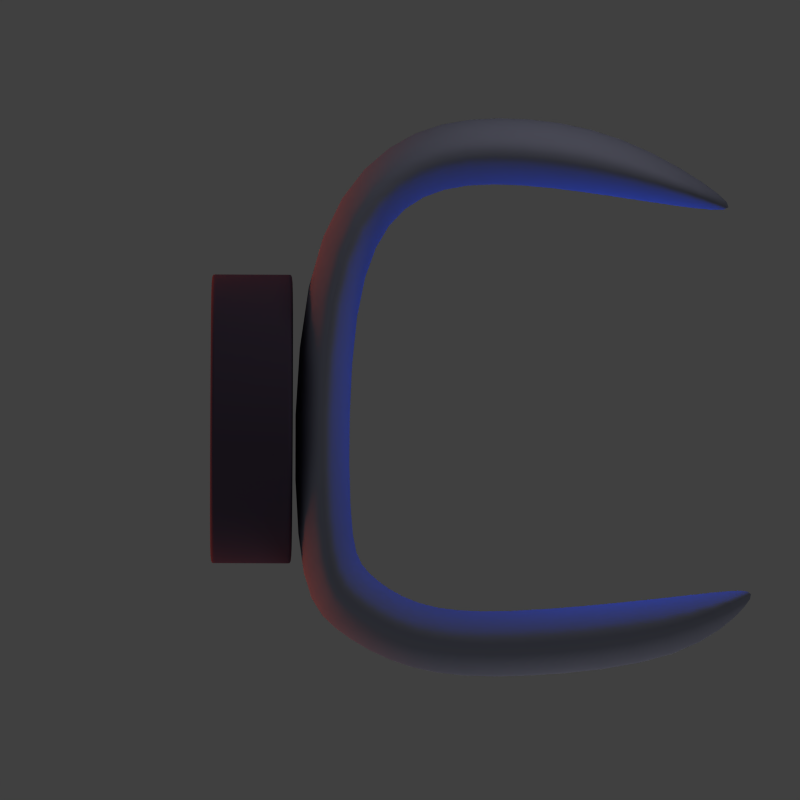 # Source: space-ship.blend  (saved by Blender 2.63.0; exported with 4.5.12 LTS)
import bpy
from mathutils import Matrix  # noqa: F401  (used for matrix-valued properties, if any)

bpy.ops.wm.read_factory_settings(use_empty=True)
scene = bpy.context.scene
scene.name = 'Scene'

# ---- collections
col_collection_1 = bpy.data.collections.new('Collection 1'); scene.collection.children.link(col_collection_1)

# ---- materials (node trees are filled in below, after node groups)
mat_material_001 = bpy.data.materials.new('Material.001')
mat_material_001.alpha_threshold = 0.0
mat_material_001.use_transparent_shadow = False
mat_material_001.diffuse_color = (0.144, 0.1071, 0.1679, 1.0)
mat_material_001.roughness = 0.5
mat_material_001.line_color = (0.0, 0.0, 0.0, 1.0)
mat_material = bpy.data.materials.new('Material')
mat_material.alpha_threshold = 0.0
mat_material.use_transparent_shadow = False
mat_material.diffuse_color = (0.4297, 0.4544, 0.5926, 1.0)
mat_material.roughness = 0.5
mat_material.line_color = (0.0, 0.0, 0.0, 1.0)

# ---- material node trees

# ---- world
world_world = bpy.data.worlds.new('World'); scene.world = world_world
world_world.color = (0.05088, 0.05088, 0.05088)
world_world.use_sun_shadow = False
world_world.sun_shadow_jitter_overblur = 0.0
world_world.cycles.sampling_method = 'MANUAL'
world_world.cycles.sample_map_resolution = 256

# ---- cameras
cam_camera = bpy.data.cameras.new('Camera')
cam_camera.type = 'ORTHO'
cam_camera.clip_end = 100.0
cam_camera.lens = 35.0
cam_camera.sensor_width = 32.0
cam_camera.sensor_height = 18.0
cam_camera.ortho_scale = 10.0
cam_camera.dof.focus_distance = 0.0
cam_camera.dof.aperture_fstop = 128.0

# ---- lights
light_lamp_005 = bpy.data.lights.new('Lamp.005', 'POINT')
light_lamp_005.color = (1.0, 0.1115, 0.0222)
light_lamp_005.transmission_factor = 0.0
light_lamp_005.cutoff_distance = 30.0
light_lamp_005.energy = 100.0
light_lamp_005.shadow_buffer_clip_start = 1.001
light_lamp_005.shadow_soft_size = 1.0
light_lamp_005.shadow_maximum_resolution = 0.006
light_lamp_005.use_absolute_resolution = True
light_lamp_005.cycles.use_multiple_importance_sampling = False
light_lamp_004 = bpy.data.lights.new('Lamp.004', 'POINT')
light_lamp_004.color = (1.0, 0.1115, 0.0222)
light_lamp_004.transmission_factor = 0.0
light_lamp_004.cutoff_distance = 30.0
light_lamp_004.energy = 100.0
light_lamp_004.shadow_buffer_clip_start = 1.001
light_lamp_004.shadow_soft_size = 1.0
light_lamp_004.shadow_maximum_resolution = 0.006
light_lamp_004.use_absolute_resolution = True
light_lamp_004.cycles.use_multiple_importance_sampling = False
light_lamp_003 = bpy.data.lights.new('Lamp.003', 'POINT')
light_lamp_003.color = (1.0, 0.932, 0.9448)
light_lamp_003.transmission_factor = 0.0
light_lamp_003.cutoff_distance = 30.0
light_lamp_003.energy = 100.0
light_lamp_003.shadow_buffer_clip_start = 1.001
light_lamp_003.shadow_soft_size = 1.0
light_lamp_003.shadow_maximum_resolution = 0.006
light_lamp_003.use_absolute_resolution = True
light_lamp_003.cycles.use_multiple_importance_sampling = False
light_lamp_002 = bpy.data.lights.new('Lamp.002', 'POINT')
light_lamp_002.color = (1.0, 0.9333, 0.9743)
light_lamp_002.transmission_factor = 0.0
light_lamp_002.cutoff_distance = 30.0
light_lamp_002.energy = 100.0
light_lamp_002.shadow_buffer_clip_start = 1.001
light_lamp_002.shadow_soft_size = 1.0
light_lamp_002.shadow_maximum_resolution = 0.006
light_lamp_002.use_absolute_resolution = True
light_lamp_002.cycles.use_multiple_importance_sampling = False
light_lamp_001 = bpy.data.lights.new('Lamp.001', 'POINT')
light_lamp_001.color = (1.0, 0.1115, 0.0222)
light_lamp_001.transmission_factor = 0.0
light_lamp_001.cutoff_distance = 30.0
light_lamp_001.energy = 100.0
light_lamp_001.shadow_buffer_clip_start = 1.001
light_lamp_001.shadow_soft_size = 1.0
light_lamp_001.shadow_maximum_resolution = 0.006
light_lamp_001.use_absolute_resolution = True
light_lamp_001.cycles.use_multiple_importance_sampling = False
light_lamp = bpy.data.lights.new('Lamp', 'POINT')
light_lamp.color = (0.0, 0.09364, 1.0)
light_lamp.transmission_factor = 0.0
light_lamp.cutoff_distance = 30.0
light_lamp.energy = 100.0
light_lamp.shadow_buffer_clip_start = 1.001
light_lamp.shadow_soft_size = 1.0
light_lamp.shadow_maximum_resolution = 0.006
light_lamp.use_absolute_resolution = True
light_lamp.cycles.use_multiple_importance_sampling = False

# ---- meshes
me_cylinder_001 = bpy.data.meshes.new('Cylinder.001')
me_cylinder_001.from_pydata([(0.0, 0.0, -1.0), (0.0, 0.0, 1.0), (0.0, 1.0, -1.0), (0.0, 1.0, 1.0), (0.1951, 0.9808, -1.0), (0.1951, 0.9808, 1.0), (0.3827, 0.9239, -1.0), (0.3827, 0.9239, 1.0), (0.5556, 0.8315, -1.0), (0.5556, 0.8315, 1.0), (0.7071, 0.7071, -1.0), (0.7071, 0.7071, 1.0), (0.8315, 0.5556, -1.0), (0.8315, 0.5556, 1.0), (0.9239, 0.3827, -1.0), (0.9239, 0.3827, 1.0), (0.9808, 0.1951, -1.0), (0.9808, 0.1951, 1.0), (1.0, 7.55e-08, -1.0), (1.0, 7.55e-08, 1.0), (0.9808, -0.1951, -1.0), (0.9808, -0.1951, 1.0), (0.9239, -0.3827, -1.0), (0.9239, -0.3827, 1.0), (0.8315, -0.5556, -1.0), (0.8315, -0.5556, 1.0), (0.7071, -0.7071, -1.0), (0.7071, -0.7071, 1.0), (0.5556, -0.8315, -1.0), (0.5556, -0.8315, 1.0), (0.3827, -0.9239, -1.0), (0.3827, -0.9239, 1.0), (0.1951, -0.9808, -1.0), (0.1951, -0.9808, 1.0), (-3.258e-07, -1.0, -1.0), (-3.258e-07, -1.0, 1.0), (-0.1951, -0.9808, -1.0), (-0.1951, -0.9808, 1.0), (-0.3827, -0.9239, -1.0), (-0.3827, -0.9239, 1.0), (-0.5556, -0.8315, -1.0), (-0.5556, -0.8315, 1.0), (-0.7071, -0.7071, -1.0), (-0.7071, -0.7071, 1.0), (-0.8315, -0.5556, -1.0), (-0.8315, -0.5556, 1.0), (-0.9239, -0.3827, -1.0), (-0.9239, -0.3827, 1.0), (-0.9808, -0.1951, -1.0), (-0.9808, -0.1951, 1.0), (-1.0, 9.656e-07, -1.0), (-1.0, 9.656e-07, 1.0), (-0.9808, 0.1951, -1.0), (-0.9808, 0.1951, 1.0), (-0.9239, 0.3827, -1.0), (-0.9239, 0.3827, 1.0), (-0.8315, 0.5556, -1.0), (-0.8315, 0.5556, 1.0), (-0.7071, 0.7071, -1.0), (-0.7071, 0.7071, 1.0), (-0.5556, 0.8315, -1.0), (-0.5556, 0.8315, 1.0), (-0.3827, 0.9239, -1.0), (-0.3827, 0.9239, 1.0), (-0.1951, 0.9808, -1.0), (-0.1951, 0.9808, 1.0), (0.0, 1.0, 0.9493), (0.1951, 0.9808, 0.9493), (0.3827, 0.9239, 0.9493), (0.5556, 0.8315, 0.9493), (0.7071, 0.7071, 0.9493), (0.8315, 0.5556, 0.9493), (0.9239, 0.3827, 0.9493), (0.9808, 0.1951, 0.9493), (1.0, 7.55e-08, 0.9493), (0.9808, -0.1951, 0.9493), (0.9239, -0.3827, 0.9493), (0.8315, -0.5556, 0.9493), (0.7071, -0.7071, 0.9493), (0.5556, -0.8315, 0.9493), (0.3827, -0.9239, 0.9493), (0.1951, -0.9808, 0.9493), (-3.258e-07, -1.0, 0.9493), (-0.1951, -0.9808, 0.9493), (-0.3827, -0.9239, 0.9493), (-0.5556, -0.8315, 0.9493), (-0.7071, -0.7071, 0.9493), (-0.8315, -0.5556, 0.9493), (-0.9239, -0.3827, 0.9493), (-0.9808, -0.1951, 0.9493), (-1.0, 9.656e-07, 0.9493), (-0.9808, 0.1951, 0.9493), (-0.9239, 0.3827, 0.9493), (-0.8315, 0.5556, 0.9493), (-0.7071, 0.7071, 0.9493), (-0.5556, 0.8315, 0.9493), (-0.3827, 0.9239, 0.9493), (-0.1951, 0.9808, 0.9493), (-1.0, 9.656e-07, -0.9507), (-0.9808, -0.1951, -0.9507), (-0.9239, -0.3827, -0.9507), (-0.8315, -0.5556, -0.9507), (-0.1951, -0.9808, -0.0006993), (-0.1951, -0.9808, 0.316), (-0.1951, -0.9808, 0.6326), (-0.5556, -0.8315, -0.634), (-0.7071, 0.7071, -0.9507), (-0.8315, 0.5556, -0.9507), (-0.9239, 0.3827, -0.9507), (-0.9808, 0.1951, -0.9507), (-0.7071, 0.7071, 0.6326), (-0.9239, 0.3827, -0.634), (-0.9239, 0.3827, -0.3174), (-0.9239, 0.3827, -0.0006993), (0.7071, -0.7071, -0.9507), (0.8315, -0.5556, -0.9507), (0.9239, -0.3827, -0.9507), (0.9808, -0.1951, -0.9507), (-0.8315, 0.5556, -0.3174), (-0.8315, 0.5556, -0.0006993), (-0.8315, 0.5556, 0.316), (-0.8315, 0.5556, 0.6326), (-0.7071, -0.7071, 0.6326), (-0.3827, -0.9239, -0.634), (-0.3827, -0.9239, -0.3174), (-0.3827, -0.9239, -0.0006993), (0.3827, 0.9239, 0.316), (0.3827, 0.9239, 0.6326), (0.1951, 0.9808, -0.634), (0.1951, 0.9808, -0.3174), (-0.5556, -0.8315, -0.3174), (-0.5556, -0.8315, -0.0006993), (-0.5556, -0.8315, 0.316), (-0.5556, -0.8315, 0.6326), (0.1951, -0.9808, -0.3174), (0.1951, -0.9808, -0.0006993), (0.1951, -0.9808, 0.316), (0.1951, -0.9808, 0.6326), (-0.9808, 0.1951, -0.0006993), (-0.9808, 0.1951, 0.316), (-0.9808, 0.1951, 0.6326), (-0.8315, 0.5556, -0.634), (-3.258e-07, -1.0, -0.9507), (0.1951, -0.9808, -0.9507), (0.3827, -0.9239, -0.9507), (0.5556, -0.8315, -0.9507), (-0.7071, 0.7071, -0.634), (-0.7071, 0.7071, -0.3174), (-0.7071, 0.7071, -0.0006993), (-0.7071, 0.7071, 0.316), (-0.5556, 0.8315, -0.0006993), (-0.5556, 0.8315, 0.316), (-0.5556, 0.8315, 0.6326), (-0.1951, 0.9808, -0.634), (-0.3827, -0.9239, 0.316), (-0.3827, -0.9239, 0.6326), (-0.1951, -0.9808, -0.634), (-0.1951, -0.9808, -0.3174), (0.7071, 0.7071, -0.634), (0.7071, 0.7071, -0.3174), (0.7071, 0.7071, -0.0006993), (0.7071, 0.7071, 0.316), (-0.3827, 0.9239, 0.316), (-0.3827, 0.9239, 0.6326), (-0.5556, 0.8315, -0.634), (-0.5556, 0.8315, -0.3174), (0.1951, 0.9808, -0.0006993), (0.1951, 0.9808, 0.316), (0.1951, 0.9808, 0.6326), (0.5556, 0.8315, -0.634), (0.8315, 0.5556, -0.0006993), (0.8315, 0.5556, 0.316), (0.8315, 0.5556, 0.6326), (0.9808, 0.1951, -0.634), (0.5556, -0.8315, -0.0006993), (0.5556, -0.8315, 0.316), (0.5556, -0.8315, 0.6326), (0.1951, -0.9808, -0.634), (0.7071, -0.7071, -0.634), (0.7071, -0.7071, -0.3174), (0.7071, -0.7071, -0.0006993), (0.7071, -0.7071, 0.316), (0.9239, -0.3827, 0.316), (0.9239, -0.3827, 0.6326), (0.9808, -0.1951, -0.634), (0.9808, -0.1951, -0.3174), (-3.258e-07, -1.0, -0.634), (-3.258e-07, -1.0, -0.3174), (-3.258e-07, -1.0, -0.0006993), (-3.258e-07, -1.0, 0.316), (0.7071, 0.7071, -0.9507), (0.5556, 0.8315, -0.9507), (0.3827, 0.9239, -0.9507), (0.1951, 0.9808, -0.9507), (-1.0, 9.656e-07, 0.6326), (-0.9239, -0.3827, -0.634), (-0.9239, -0.3827, -0.3174), (-0.9239, -0.3827, -0.0006993), (0.7071, -0.7071, 0.6326), (0.9239, -0.3827, -0.634), (0.9239, -0.3827, -0.3174), (0.9239, -0.3827, -0.0006993), (0.0, 1.0, -0.634), (0.0, 1.0, -0.3174), (0.0, 1.0, -0.0006993), (0.0, 1.0, 0.316), (0.0, 1.0, 0.6326), (-0.3827, 0.9239, -0.634), (-0.3827, 0.9239, -0.3174), (-0.3827, 0.9239, -0.0006993), (0.8315, -0.5556, -0.3174), (0.8315, -0.5556, -0.0006993), (0.8315, -0.5556, 0.316), (0.8315, -0.5556, 0.6326), (1.0, 7.55e-08, -0.634), (1.0, 7.55e-08, -0.3174), (1.0, 7.55e-08, -0.0006993), (1.0, 7.55e-08, 0.316), (0.9808, 0.1951, -0.3174), (0.9808, 0.1951, -0.0006993), (0.9808, 0.1951, 0.316), (0.9808, 0.1951, 0.6326), (-0.9239, -0.3827, 0.316), (-0.9239, -0.3827, 0.6326), (-0.8315, -0.5556, -0.634), (-0.8315, -0.5556, -0.3174), (0.0, 1.0, -0.9507), (-0.1951, 0.9808, -0.9507), (-0.3827, 0.9239, -0.9507), (-0.5556, 0.8315, -0.9507), (-0.1951, 0.9808, -0.3174), (-0.1951, 0.9808, -0.0006993), (-0.1951, 0.9808, 0.316), (-0.1951, 0.9808, 0.6326), (0.9239, 0.3827, 0.316), (0.9239, 0.3827, 0.6326), (0.8315, 0.5556, -0.634), (0.8315, 0.5556, -0.3174), (-3.258e-07, -1.0, 0.6326), (0.3827, -0.9239, -0.634), (0.3827, -0.9239, -0.3174), (0.3827, -0.9239, -0.0006993), (-0.7071, -0.7071, -0.9507), (-0.5556, -0.8315, -0.9507), (-0.3827, -0.9239, -0.9507), (-0.1951, -0.9808, -0.9507), (0.7071, 0.7071, 0.6326), (0.3827, 0.9239, -0.634), (0.3827, 0.9239, -0.3174), (0.3827, 0.9239, -0.0006993), (0.5556, 0.8315, -0.3174), (0.5556, 0.8315, -0.0006993), (0.5556, 0.8315, 0.316), (0.5556, 0.8315, 0.6326), (1.0, 7.55e-08, 0.6326), (0.9239, 0.3827, -0.634), (0.9239, 0.3827, -0.3174), (0.9239, 0.3827, -0.0006993), (1.0, 7.55e-08, -0.9507), (0.9808, 0.1951, -0.9507), (0.9239, 0.3827, -0.9507), (0.8315, 0.5556, -0.9507), (0.9808, -0.1951, -0.0006993), (0.9808, -0.1951, 0.316), (0.9808, -0.1951, 0.6326), (0.8315, -0.5556, -0.634), (-0.9239, 0.3827, 0.316), (-0.9239, 0.3827, 0.6326), (-0.9808, 0.1951, -0.634), (-0.9808, 0.1951, -0.3174), (-1.0, 9.656e-07, 0.316), (-1.0, 9.656e-07, -0.0006993), (-1.0, 9.656e-07, -0.3174), (-1.0, 9.656e-07, -0.634), (-0.7071, -0.7071, 0.316), (-0.7071, -0.7071, -0.0006993), (-0.7071, -0.7071, -0.3174), (-0.7071, -0.7071, -0.634), (0.5556, -0.8315, -0.3174), (0.5556, -0.8315, -0.634), (0.3827, -0.9239, 0.6326), (0.3827, -0.9239, 0.316), (-0.9808, -0.1951, -0.634), (-0.8315, -0.5556, 0.6326), (-0.8315, -0.5556, 0.316), (-0.8315, -0.5556, -0.0006993), (-0.9808, -0.1951, 0.6326), (-0.9808, -0.1951, 0.316), (-0.9808, -0.1951, -0.0006993), (-0.9808, -0.1951, -0.3174)], [], [(0, 2, 4), (1, 5, 3), (66, 3, 5, 67), (0, 4, 6), (1, 7, 5), (67, 5, 7, 68), (0, 6, 8), (1, 9, 7), (68, 7, 9, 69), (0, 8, 10), (1, 11, 9), (69, 9, 11, 70), (0, 10, 12), (1, 13, 11), (70, 11, 13, 71), (0, 12, 14), (1, 15, 13), (71, 13, 15, 72), (0, 14, 16), (1, 17, 15), (72, 15, 17, 73), (0, 16, 18), (1, 19, 17), (73, 17, 19, 74), (0, 18, 20), (1, 21, 19), (74, 19, 21, 75), (0, 20, 22), (1, 23, 21), (75, 21, 23, 76), (0, 22, 24), (1, 25, 23), (76, 23, 25, 77), (0, 24, 26), (1, 27, 25), (77, 25, 27, 78), (0, 26, 28), (1, 29, 27), (78, 27, 29, 79), (0, 28, 30), (1, 31, 29), (79, 29, 31, 80), (0, 30, 32), (1, 33, 31), (80, 31, 33, 81), (0, 32, 34), (1, 35, 33), (81, 33, 35, 82), (0, 34, 36), (1, 37, 35), (82, 35, 37, 83), (0, 36, 38), (1, 39, 37), (83, 37, 39, 84), (0, 38, 40), (1, 41, 39), (84, 39, 41, 85), (0, 40, 42), (1, 43, 41), (85, 41, 43, 86), (0, 42, 44), (1, 45, 43), (86, 43, 45, 87), (0, 44, 46), (1, 47, 45), (87, 45, 47, 88), (0, 46, 48), (1, 49, 47), (88, 47, 49, 89), (0, 48, 50), (1, 51, 49), (89, 49, 51, 90), (0, 50, 52), (1, 53, 51), (90, 51, 53, 91), (0, 52, 54), (1, 55, 53), (91, 53, 55, 92), (0, 54, 56), (1, 57, 55), (92, 55, 57, 93), (0, 56, 58), (1, 59, 57), (93, 57, 59, 94), (0, 58, 60), (1, 61, 59), (94, 59, 61, 95), (0, 60, 62), (1, 63, 61), (95, 61, 63, 96), (0, 62, 64), (1, 65, 63), (96, 63, 65, 97), (0, 64, 2), (1, 3, 65), (97, 65, 3, 66), (206, 66, 67, 168), (168, 67, 68, 127), (127, 68, 69, 253), (253, 69, 70, 246), (246, 70, 71, 172), (172, 71, 72, 235), (235, 72, 73, 221), (221, 73, 74, 254), (254, 74, 75, 264), (264, 75, 76, 183), (183, 76, 77, 213), (213, 77, 78, 198), (198, 78, 79, 176), (176, 79, 80, 280), (280, 80, 81, 137), (137, 81, 82, 238), (238, 82, 83, 104), (104, 83, 84, 155), (155, 84, 85, 133), (133, 85, 86, 122), (122, 86, 87, 283), (283, 87, 88, 223), (223, 88, 89, 286), (286, 89, 90, 194), (194, 90, 91, 140), (140, 91, 92, 267), (267, 92, 93, 121), (121, 93, 94, 110), (110, 94, 95, 152), (152, 95, 96, 163), (163, 96, 97, 233), (233, 97, 66, 206), (12, 261, 260, 14), (44, 101, 100, 46), (14, 260, 259, 16), (261, 236, 255, 260), (40, 243, 242, 42), (251, 252, 161, 160), (219, 220, 217, 216), (52, 109, 108, 54), (114, 178, 279, 145), (6, 192, 191, 8), (185, 262, 201, 200), (258, 214, 184, 117), (26, 114, 145, 28), (46, 100, 99, 48), (54, 108, 107, 56), (234, 235, 221, 220), (247, 248, 250, 169), (178, 179, 278, 279), (211, 212, 181, 180), (38, 244, 243, 40), (8, 191, 190, 10), (182, 183, 213, 212), (36, 245, 244, 38), (199, 200, 210, 265), (203, 204, 166, 129), (34, 142, 245, 36), (257, 234, 220, 219), (265, 210, 179, 178), (179, 180, 174, 278), (159, 160, 170, 237), (22, 116, 115, 24), (30, 144, 143, 32), (48, 99, 98, 50), (256, 257, 219, 218), (161, 246, 172, 171), (210, 211, 180, 179), (173, 218, 215, 214), (24, 115, 114, 26), (2, 226, 193, 4), (220, 221, 254, 217), (32, 143, 142, 34), (64, 227, 226, 2), (62, 228, 227, 64), (20, 117, 116, 22), (263, 264, 183, 182), (218, 219, 216, 215), (248, 249, 251, 250), (60, 229, 228, 62), (18, 258, 117, 20), (16, 259, 258, 18), (42, 242, 101, 44), (128, 129, 248, 247), (200, 201, 211, 210), (56, 107, 106, 58), (201, 182, 212, 211), (10, 190, 261, 12), (170, 171, 234, 257), (217, 254, 264, 263), (28, 145, 144, 30), (50, 98, 109, 52), (58, 106, 229, 60), (4, 193, 192, 6), (190, 158, 236, 261), (184, 185, 200, 199), (249, 126, 252, 251), (252, 253, 246, 161), (236, 237, 256, 255), (129, 166, 249, 248), (255, 256, 218, 173), (115, 265, 178, 114), (158, 159, 237, 236), (215, 216, 262, 185), (116, 199, 265, 115), (171, 172, 235, 234), (169, 250, 159, 158), (126, 127, 253, 252), (191, 169, 158, 190), (202, 203, 129, 128), (166, 167, 126, 249), (262, 263, 182, 201), (192, 247, 169, 191), (259, 173, 214, 258), (237, 170, 257, 256), (160, 161, 171, 170), (193, 128, 247, 192), (167, 168, 127, 126), (117, 184, 199, 116), (212, 213, 198, 181), (226, 202, 128, 193), (216, 217, 263, 262), (180, 181, 175, 174), (260, 255, 173, 259), (214, 215, 185, 184), (250, 251, 160, 159), (204, 205, 167, 166), (205, 206, 168, 167), (181, 198, 176, 175), (145, 279, 239, 144), (279, 278, 240, 239), (278, 174, 241, 240), (174, 175, 281, 241), (175, 176, 280, 281), (144, 239, 177, 143), (239, 240, 134, 177), (240, 241, 135, 134), (241, 281, 136, 135), (281, 280, 137, 136), (143, 177, 186, 142), (177, 134, 187, 186), (134, 135, 188, 187), (135, 136, 189, 188), (136, 137, 238, 189), (142, 186, 156, 245), (186, 187, 157, 156), (187, 188, 102, 157), (188, 189, 103, 102), (189, 238, 104, 103), (245, 156, 123, 244), (156, 157, 124, 123), (157, 102, 125, 124), (102, 103, 154, 125), (103, 104, 155, 154), (244, 123, 105, 243), (123, 124, 130, 105), (124, 125, 131, 130), (125, 154, 132, 131), (154, 155, 133, 132), (243, 105, 277, 242), (105, 130, 276, 277), (130, 131, 275, 276), (131, 132, 274, 275), (132, 133, 122, 274), (242, 277, 224, 101), (277, 276, 225, 224), (276, 275, 285, 225), (275, 274, 284, 285), (274, 122, 283, 284), (101, 224, 195, 100), (224, 225, 196, 195), (225, 285, 197, 196), (285, 284, 222, 197), (284, 283, 223, 222), (100, 195, 282, 99), (195, 196, 289, 282), (196, 197, 288, 289), (197, 222, 287, 288), (222, 223, 286, 287), (99, 282, 273, 98), (282, 289, 272, 273), (289, 288, 271, 272), (288, 287, 270, 271), (287, 286, 194, 270), (98, 273, 268, 109), (273, 272, 269, 268), (272, 271, 138, 269), (271, 270, 139, 138), (270, 194, 140, 139), (109, 268, 111, 108), (268, 269, 112, 111), (269, 138, 113, 112), (138, 139, 266, 113), (139, 140, 267, 266), (108, 111, 141, 107), (111, 112, 118, 141), (112, 113, 119, 118), (113, 266, 120, 119), (266, 267, 121, 120), (107, 141, 146, 106), (141, 118, 147, 146), (118, 119, 148, 147), (119, 120, 149, 148), (120, 121, 110, 149), (106, 146, 164, 229), (146, 147, 165, 164), (147, 148, 150, 165), (148, 149, 151, 150), (149, 110, 152, 151), (229, 164, 207, 228), (164, 165, 208, 207), (165, 150, 209, 208), (150, 151, 162, 209), (151, 152, 163, 162), (228, 207, 153, 227), (207, 208, 230, 153), (208, 209, 231, 230), (209, 162, 232, 231), (162, 163, 233, 232), (227, 153, 202, 226), (153, 230, 203, 202), (230, 231, 204, 203), (231, 232, 205, 204), (232, 233, 206, 205)])
me_cylinder_001.polygons.foreach_set('use_smooth', [True] * 320)
me_cylinder_001.materials.append(mat_material_001)
me_cylinder_001.use_remesh_preserve_volume = False
me_cylinder_001.use_remesh_preserve_attributes = False
me_cylinder_001.use_mirror_vertex_groups = False
me_cylinder_001.update()
me_cube_001 = bpy.data.meshes.new('Cube.001')
me_cube_001.from_pydata([(-0.8265, -1.141, -1.0), (-0.8356, 1.138, -1.0), (0.8356, 0.8622, -1.0), (0.8265, -0.8588, -1.0), (-0.8265, -1.141, 1.0), (-0.8356, 1.138, 1.0), (0.8356, 0.8622, 1.0), (0.8265, -0.8588, 1.0), (1.759, 1.989, -1.0), (2.137, 1.497, -1.0), (1.759, 1.989, 1.0), (2.137, 1.497, 1.0), (4.772, 2.121, -1.0), (4.506, 1.624, -1.0), (4.772, 2.121, 1.0), (4.506, 1.624, 1.0), (11.56, 1.459, -1.0), (11.3, 1.396, -1.0), (11.56, 1.459, 1.0), (11.3, 1.396, 1.0), (0.1811, -1.474, -1.0), (1.236, -1.048, -1.0), (0.1811, -1.474, 1.0), (1.236, -1.048, 1.0), (2.454, -1.792, -1.0), (2.575, -1.292, -1.0), (2.454, -1.792, 1.0), (2.575, -1.292, 1.0), (5.397, -1.822, -1.0), (4.844, -1.34, -1.0), (5.397, -1.822, 1.0), (4.844, -1.34, 1.0), (12.05, -1.219, -1.0), (11.95, -1.156, -1.0), (12.05, -1.219, 1.0), (11.95, -1.156, 1.0), (8.282, 2.003, -1.0), (8.016, 1.506, -1.0), (8.282, 2.003, 1.0), (8.016, 1.506, 1.0), (9.623, -1.216, 1.0), (9.623, -1.216, -1.0), (10.18, -1.698, -1.0), (10.18, -1.698, 1.0)], [], [(4, 5, 1, 0), (5, 6, 11, 10), (6, 7, 3, 2), (23, 21, 3, 7), (0, 1, 2, 3), (7, 6, 5, 4), (9, 8, 12, 13), (10, 8, 1, 5), (6, 2, 9, 11), (2, 1, 8, 9), (37, 36, 16, 17), (14, 12, 8, 10), (10, 11, 15, 14), (11, 9, 13, 15), (18, 19, 17, 16), (38, 36, 12, 14), (38, 39, 19, 18), (39, 37, 17, 19), (27, 25, 21, 23), (7, 4, 22, 23), (20, 22, 4, 0), (0, 3, 21, 20), (31, 29, 25, 27), (23, 22, 26, 27), (20, 21, 25, 24), (24, 26, 22, 20), (42, 43, 30, 28), (27, 26, 30, 31), (24, 25, 29, 28), (28, 30, 26, 24), (35, 34, 32, 33), (40, 41, 29, 31), (40, 43, 34, 35), (42, 41, 33, 32), (13, 12, 36, 37), (18, 16, 36, 38), (14, 15, 39, 38), (15, 13, 37, 39), (28, 29, 41, 42), (35, 33, 41, 40), (32, 34, 43, 42), (31, 30, 43, 40)])
me_cube_001.polygons.foreach_set('use_smooth', [True] * 42)
me_cube_001.materials.append(mat_material)
me_cube_001.use_remesh_preserve_volume = False
me_cube_001.use_remesh_preserve_attributes = False
me_cube_001.use_mirror_vertex_groups = False
me_cube_001.update()

# ---- objects
ob_lamp_005 = bpy.data.objects.new('Lamp.005', light_lamp_005)
ob_lamp_004 = bpy.data.objects.new('Lamp.004', light_lamp_004)
ob_lamp_003 = bpy.data.objects.new('Lamp.003', light_lamp_003)
ob_lamp_002 = bpy.data.objects.new('Lamp.002', light_lamp_002)
ob_lamp_001 = bpy.data.objects.new('Lamp.001', light_lamp_001)
ob_cylinder = bpy.data.objects.new('Cylinder', me_cylinder_001)
ob_cube = bpy.data.objects.new('Cube', me_cube_001)
ob_lamp = bpy.data.objects.new('Lamp', light_lamp)
ob_camera = bpy.data.objects.new('Camera', cam_camera)

# ---- transforms, parenting, visibility, modifiers, constraints
ob_lamp_005.location = (-4.225, -3.004, 0.2935)
ob_lamp_005.rotation_euler = (0.6503, 0.05522, 1.866)
ob_lamp_005.scale = (1.816, 1.816, 1.816)
ob_lamp_005.lock_rotations_4d = False
ob_lamp_005.empty_display_type = 'ARROWS'
ob_lamp_005.color = (0.0, 0.0, 0.0, 0.0)
ob_lamp_005.lineart.crease_threshold = 0.0
ob_lamp_004.location = (-4.173, 2.064, 0.2935)
ob_lamp_004.rotation_euler = (0.6503, 0.05522, 1.866)
ob_lamp_004.scale = (1.816, 1.816, 1.816)
ob_lamp_004.lock_rotations_4d = False
ob_lamp_004.empty_display_type = 'ARROWS'
ob_lamp_004.color = (0.0, 0.0, 0.0, 0.0)
ob_lamp_004.lineart.crease_threshold = 0.0
ob_lamp_003.location = (2.812, -7.313, -1.877)
ob_lamp_003.rotation_euler = (0.6503, 0.05522, 1.866)
ob_lamp_003.scale = (1.816, 1.816, 1.816)
ob_lamp_003.lock_rotations_4d = False
ob_lamp_003.empty_display_type = 'ARROWS'
ob_lamp_003.color = (0.0, 0.0, 0.0, 0.0)
ob_lamp_003.lineart.crease_threshold = 0.0
ob_lamp_002.location = (2.812, 7.449, 4.631)
ob_lamp_002.rotation_euler = (0.6503, 0.05522, 1.866)
ob_lamp_002.scale = (1.816, 1.816, 1.816)
ob_lamp_002.lock_rotations_4d = False
ob_lamp_002.empty_display_type = 'ARROWS'
ob_lamp_002.color = (0.0, 0.0, 0.0, 0.0)
ob_lamp_002.lineart.crease_threshold = 0.0
ob_lamp_001.location = (-5.095, -0.4443, 0.2935)
ob_lamp_001.rotation_euler = (0.6503, 0.05522, 1.866)
ob_lamp_001.scale = (1.816, 1.816, 1.816)
ob_lamp_001.lock_rotations_4d = False
ob_lamp_001.empty_display_type = 'ARROWS'
ob_lamp_001.color = (0.0, 0.0, 0.0, 0.0)
ob_lamp_001.lineart.crease_threshold = 0.0
ob_cylinder.location = (-1.782, -0.4216, 0.8783)
ob_cylinder.rotation_euler = (-1.344e-07, 1.571, 0.0)
ob_cylinder.scale = (1.816, 1.816, 0.5137)
ob_cylinder.lineart.crease_threshold = 0.0
_m = ob_cylinder.modifiers.new('Subsurf', 'SUBSURF')
_m.uv_smooth = 'PRESERVE_CORNERS'
_m.quality = 2
_m.levels = 2
_m.show_only_control_edges = False
ob_cube.parent = ob_cylinder
ob_cube.matrix_parent_inverse = Matrix(((1.947e-07, 0.0, -1.0, -0.1447), (-1.344e-07, 1.0, -2.616e-14, 0.4243), (3.536, 4.75e-07, 6.884e-07, 0.8019), (0.0, 0.0, 0.0, 1.0)))
ob_cube.location = (0.2485, -0.4062, -0.1233)
ob_cube.scale = (0.2508, 1.0, 1.0)
ob_cube.lineart.crease_threshold = 0.0
_m = ob_cube.modifiers.new('Subsurf', 'SUBSURF')
_m.uv_smooth = 'PRESERVE_CORNERS'
_m.quality = 2
_m.levels = 3
_m.show_only_control_edges = False
ob_lamp.location = (2.812, -0.0642, 0.9804)
ob_lamp.rotation_euler = (0.6503, 0.05522, 1.866)
ob_lamp.scale = (1.816, 1.816, 1.816)
ob_lamp.lock_rotations_4d = False
ob_lamp.empty_display_type = 'ARROWS'
ob_lamp.color = (0.0, 0.0, 0.0, 0.0)
ob_lamp.lineart.crease_threshold = 0.0
ob_camera.location = (0.09713, -0.1863, 9.951)
ob_camera.rotation_euler = (0.001069, 0.002673, 0.0045)
ob_camera.lock_rotations_4d = False
ob_camera.empty_display_type = 'ARROWS'
ob_camera.color = (0.0, 0.0, 0.0, 0.0)
ob_camera.display_type = 'WIRE'
ob_camera.lineart.crease_threshold = 0.0

# ---- collection membership
col_collection_1.objects.link(ob_lamp_005)
col_collection_1.objects.link(ob_lamp_004)
col_collection_1.objects.link(ob_lamp_003)
col_collection_1.objects.link(ob_lamp_002)
col_collection_1.objects.link(ob_lamp_001)
col_collection_1.objects.link(ob_cylinder)
col_collection_1.objects.link(ob_cube)
col_collection_1.objects.link(ob_lamp)
col_collection_1.objects.link(ob_camera)

# ---- scene / render settings (as saved in the file)
scene.camera = ob_camera
scene.frame_start = 1; scene.frame_end = 29; scene.frame_set(1)
scene.render.engine = 'BLENDER_EEVEE_NEXT'
scene.render.image_settings.color_mode = 'RGB'
scene.render.image_settings.compression = 90
scene.render.resolution_x = 512
scene.render.resolution_y = 512
scene.render.fps = 60
scene.render.dither_intensity = 0.0
scene.render.bake_margin = 2
scene.render.bake_bias = 0.0
scene.cycles.use_denoising = False
scene.cycles.samples = 10
scene.cycles.sampling_pattern = 'TABULATED_SOBOL'
scene.cycles.light_sampling_threshold = 0.0
scene.cycles.use_adaptive_sampling = False
scene.cycles.use_light_tree = False
scene.cycles.blur_glossy = 0.0
scene.cycles.volume_bounces = 1
scene.cycles.pixel_filter_type = 'GAUSSIAN'
scene.cycles.sample_clamp_indirect = 0.0
scene.view_settings.view_transform = 'Standard'
bpy.context.view_layer.update()
